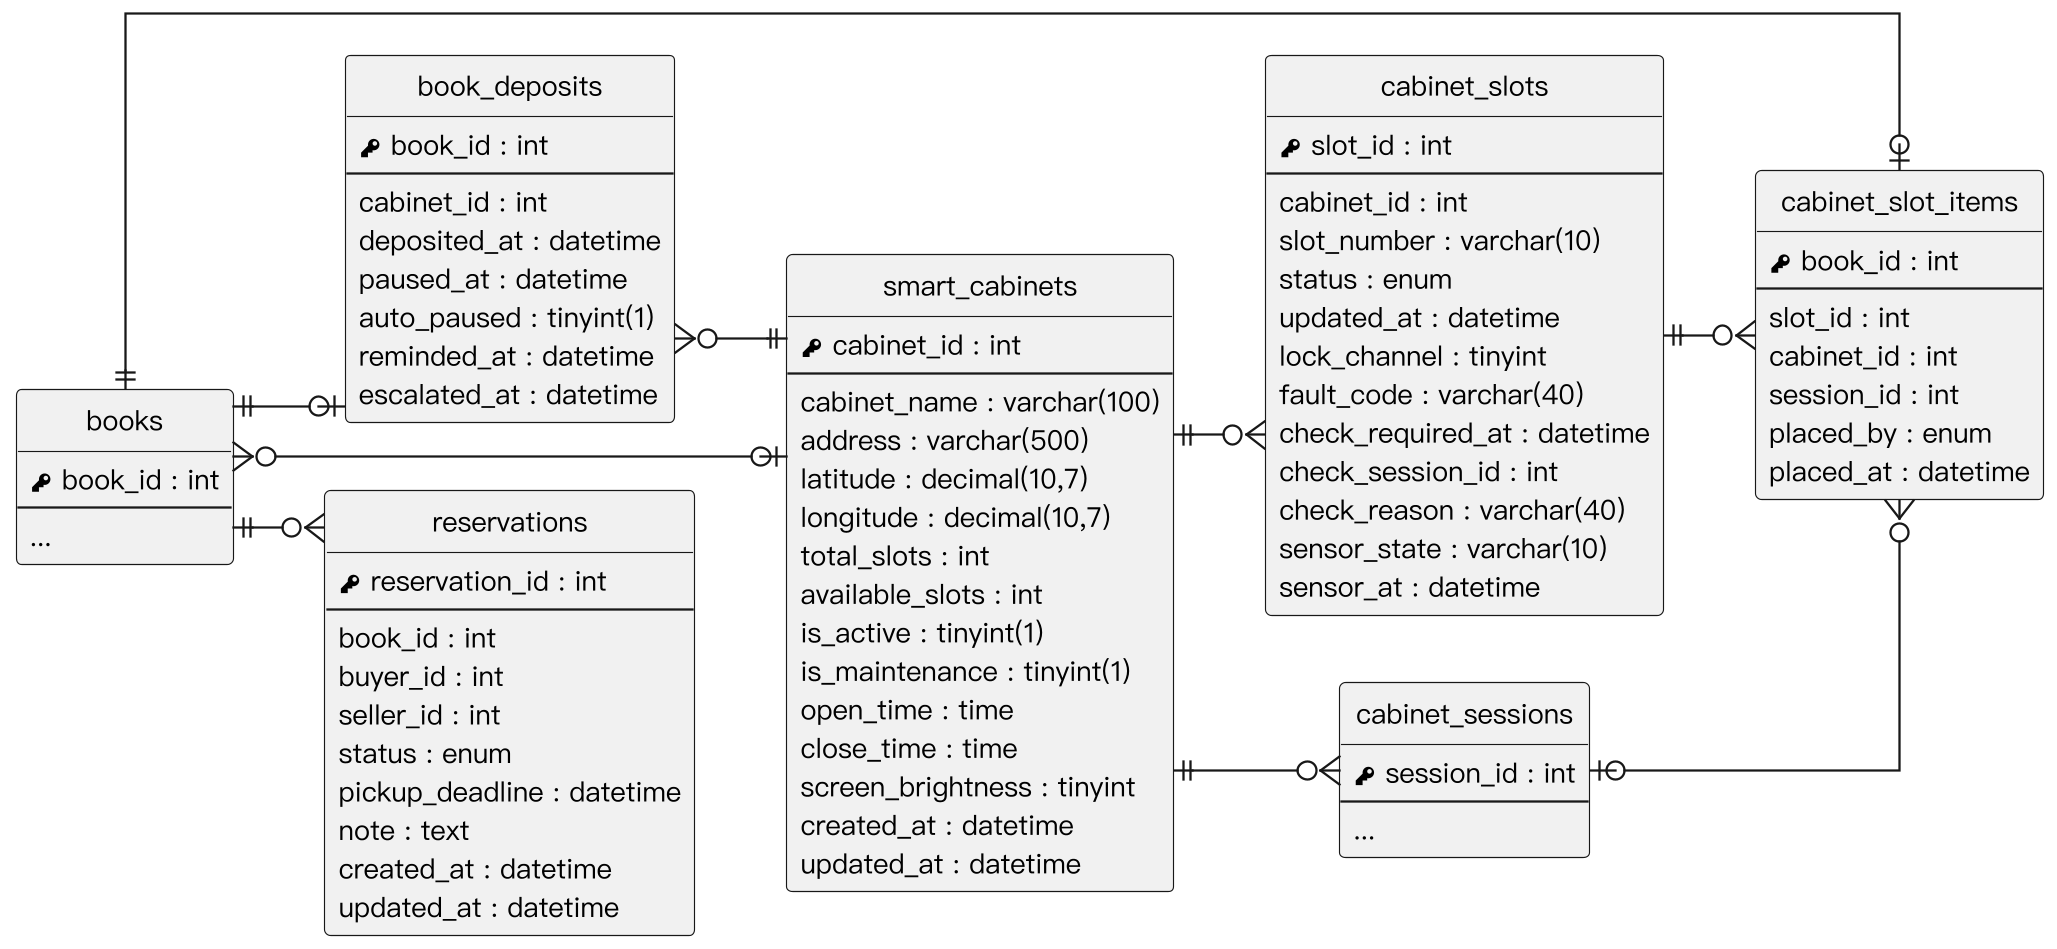

The diagram above was rendered by PlantUML. Its source (embedded in the PNG):
@startuml
skinparam monochrome true
skinparam shadowing false
skinparam dpi 220
skinparam defaultFontName "PingFang TC"
skinparam defaultFontSize 12
skinparam linetype ortho
skinparam nodesep 30
skinparam ranksep 40
hide circle
hide empty methods
left to right direction

entity "books" as books {
  {field} <&key> book_id : int
  --
  ...
}
entity "book_deposits" as book_deposits {
  {field} <&key> book_id : int
  --
  {field} cabinet_id : int
  {field} deposited_at : datetime
  {field} paused_at : datetime
  {field} auto_paused : tinyint(1)
  {field} reminded_at : datetime
  {field} escalated_at : datetime
}
entity "cabinet_slot_items" as cabinet_slot_items {
  {field} <&key> book_id : int
  --
  {field} slot_id : int
  {field} cabinet_id : int
  {field} session_id : int
  {field} placed_by : enum
  {field} placed_at : datetime
}
entity "reservations" as reservations {
  {field} <&key> reservation_id : int
  --
  {field} book_id : int
  {field} buyer_id : int
  {field} seller_id : int
  {field} status : enum
  {field} pickup_deadline : datetime
  {field} note : text
  {field} created_at : datetime
  {field} updated_at : datetime
}
entity "smart_cabinets" as smart_cabinets {
  {field} <&key> cabinet_id : int
  --
  {field} cabinet_name : varchar(100)
  {field} address : varchar(500)
  {field} latitude : decimal(10,7)
  {field} longitude : decimal(10,7)
  {field} total_slots : int
  {field} available_slots : int
  {field} is_active : tinyint(1)
  {field} is_maintenance : tinyint(1)
  {field} open_time : time
  {field} close_time : time
  {field} screen_brightness : tinyint
  {field} created_at : datetime
  {field} updated_at : datetime
}
entity "cabinet_slots" as cabinet_slots {
  {field} <&key> slot_id : int
  --
  {field} cabinet_id : int
  {field} slot_number : varchar(10)
  {field} status : enum
  {field} updated_at : datetime
  {field} lock_channel : tinyint
  {field} fault_code : varchar(40)
  {field} check_required_at : datetime
  {field} check_session_id : int
  {field} check_reason : varchar(40)
  {field} sensor_state : varchar(10)
  {field} sensor_at : datetime
}
entity "cabinet_sessions" as cabinet_sessions {
  {field} <&key> session_id : int
  --
  ...
}
books ||--o| cabinet_slot_items
cabinet_slots ||--o{ cabinet_slot_items
smart_cabinets ||--o{ cabinet_slots
cabinet_sessions |o--o{ cabinet_slot_items
books ||--o{ reservations
books }o--o| smart_cabinets
book_deposits }o--|| smart_cabinets
books ||--o| book_deposits
smart_cabinets ||--o{ cabinet_sessions
@enduml